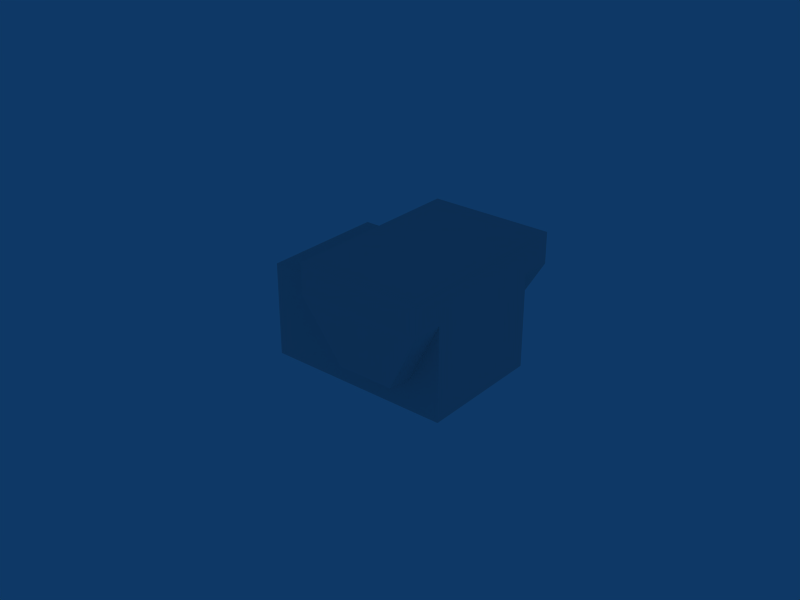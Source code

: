 # Source: ptu.blend  (saved by Blender 2.60.0; exported with 4.5.12 LTS)
import bpy
from mathutils import Matrix  # noqa: F401  (used for matrix-valued properties, if any)

bpy.ops.wm.read_factory_settings(use_empty=True)
scene = bpy.context.scene
scene.name = 'Scene'

# ---- collections
col_collection_1 = bpy.data.collections.new('Collection 1'); scene.collection.children.link(col_collection_1)

# ---- materials (node trees are filled in below, after node groups)
mat_black = bpy.data.materials.new('Black')

# ---- material node trees

# ---- world
world_world = bpy.data.worlds.new('World'); scene.world = world_world
world_world.color = (0.05656, 0.2208, 0.4)
world_world.use_sun_shadow = False
world_world.sun_shadow_jitter_overblur = 0.0
world_world.cycles.sampling_method = 'MANUAL'
world_world.cycles.sample_map_resolution = 256

# ---- meshes
me_cube = bpy.data.meshes.new('Cube')
me_cube.from_pydata([(0.03, 0.02, -0.015), (0.03, -0.02, -0.015), (-0.03, -0.02, -0.015), (-0.03, 0.02, -0.015), (0.03, 0.02, 0.015), (0.03, -0.02, 0.015), (-0.03, -0.02, 0.015), (-0.03, 0.02, 0.015)], [], [(0, 1, 2, 3), (4, 7, 6, 5), (0, 4, 5, 1), (1, 5, 6, 2), (2, 6, 7, 3), (4, 0, 3, 7)])
me_cube.materials.append(mat_black)
me_cube.use_remesh_preserve_volume = False
me_cube.use_remesh_preserve_attributes = False
me_cube.use_mirror_vertex_groups = False
me_cube.update()
me_cube_002 = bpy.data.meshes.new('Cube.002')
me_cube_002.from_pydata([(-0.02, -0.02, -0.005), (-0.02, 0.02, -0.005), (0.02, 0.02, -0.005), (0.02, -0.02, -0.005), (-0.02, -0.02, 0.005), (-0.02, 0.02, 0.005), (0.02, 0.02, 0.005), (0.02, -0.02, 0.005), (0.02, 0.03, 0.005), (-0.02, 0.03, 0.005), (0.02, 0.03, -0.005), (-0.02, 0.03, -0.005), (0.02, -0.03, 0.005), (-0.02, -0.03, 0.005), (0.02, -0.03, -0.005), (-0.02, -0.03, -0.005), (-0.009, -0.027, -0.025), (0.009, -0.027, -0.025), (0.01, -0.02, -0.025), (-0.01, -0.02, -0.025), (-0.009, 0.027, -0.025), (0.009, 0.027, -0.025), (0.01, 0.02, -0.025), (-0.01, 0.02, -0.025)], [], [(0, 1, 2, 3), (4, 7, 6, 5), (0, 4, 5, 1), (2, 6, 7, 3), (6, 2, 10, 8), (1, 5, 9, 11), (5, 6, 8, 9), (11, 9, 8, 10), (3, 7, 12, 14), (4, 0, 15, 13), (7, 4, 13, 12), (13, 15, 14, 12), (14, 15, 16, 17), (15, 0, 19, 16), (3, 14, 17, 18), (0, 3, 18, 19), (19, 18, 17, 16), (11, 10, 21, 20), (1, 11, 20, 23), (10, 2, 22, 21), (2, 1, 23, 22), (22, 23, 20, 21)])
me_cube_002.materials.append(mat_black)
me_cube_002.use_remesh_preserve_volume = False
me_cube_002.use_remesh_preserve_attributes = False
me_cube_002.use_mirror_vertex_groups = False
me_cube_002.update()

# ---- objects
ob_ptu = bpy.data.objects.new('PTU', None)
ob_panbase = bpy.data.objects.new('PanBase', me_cube)
ob_tiltbase = bpy.data.objects.new('TiltBase', me_cube_002)

# ---- transforms, parenting, visibility, modifiers, constraints
ob_ptu.location = (0.0, 0.0, 0.0)
ob_ptu.lock_rotations_4d = False
ob_ptu.empty_display_type = 'ARROWS'
ob_ptu.empty_image_offset = (0.0, 0.0)
ob_ptu.lineart.crease_threshold = 0.0
ob_panbase.parent = ob_ptu
ob_panbase.location = (0.0, 0.0, 0.015)
ob_panbase.empty_display_type = 'ARROWS'
ob_panbase.lineart.crease_threshold = 0.0
ob_tiltbase.parent = ob_panbase
ob_tiltbase.matrix_parent_inverse = Matrix(((1.0, 0.0, 0.0, 0.0), (0.0, 1.0, 0.0, 0.0), (0.0, 0.0, 1.0, -0.015), (0.0, 0.0, 0.0, 1.0)))
ob_tiltbase.location = (0.01, -3.478e-08, 0.035)
ob_tiltbase.empty_display_type = 'ARROWS'
ob_tiltbase.lineart.crease_threshold = 0.0

# ---- collection membership
col_collection_1.objects.link(ob_ptu)
col_collection_1.objects.link(ob_panbase)
col_collection_1.objects.link(ob_tiltbase)

# ---- scene / render settings (as saved in the file)
scene.frame_start = 1; scene.frame_end = 250; scene.frame_set(1)
scene.render.engine = 'BLENDER_EEVEE_NEXT'
scene.render.image_settings.file_format = 'JPEG'
scene.render.image_settings.color_mode = 'RGB'
scene.render.image_settings.compression = 90
scene.render.resolution_x = 800
scene.render.resolution_y = 600
scene.render.pixel_aspect_x = 100.0
scene.render.pixel_aspect_y = 100.0
scene.render.fps = 25
scene.render.dither_intensity = 0.0
scene.render.use_compositing = False
scene.render.use_sequencer = False
scene.render.bake_margin = 2
scene.render.bake_bias = 0.0
scene.render.use_stamp_time = False
scene.render.use_stamp_date = False
scene.render.use_stamp_frame = False
scene.render.use_stamp_camera = False
scene.render.use_stamp_scene = False
scene.render.use_stamp_filename = False
scene.render.use_stamp_render_time = False
scene.render.stamp_font_size = 0
scene.cycles.use_denoising = False
scene.cycles.samples = 10
scene.cycles.sampling_pattern = 'TABULATED_SOBOL'
scene.cycles.light_sampling_threshold = 0.0
scene.cycles.use_adaptive_sampling = False
scene.cycles.use_light_tree = False
scene.cycles.blur_glossy = 0.0
scene.cycles.volume_bounces = 1
scene.cycles.pixel_filter_type = 'GAUSSIAN'
scene.cycles.sample_clamp_indirect = 0.0
scene.view_settings.view_transform = 'Raw'
bpy.context.view_layer.update()

# ---- added for rendering (the .blend has no active camera): camera
cam_auto = bpy.data.cameras.new('AutoCamera')
cam_auto.lens = 50.0
cam_auto.sensor_width = 36.0
cam_auto.clip_end = 1000.0
ob_auto_camera = bpy.data.objects.new('AutoCamera', cam_auto)
scene.collection.objects.link(ob_auto_camera)
ob_auto_camera.location = (0.185045, -0.222054, 0.168036)
ob_auto_camera.rotation_euler = (1.09748, -7.21219e-08, 0.694738)
scene.camera = ob_auto_camera
bpy.context.view_layer.update()
